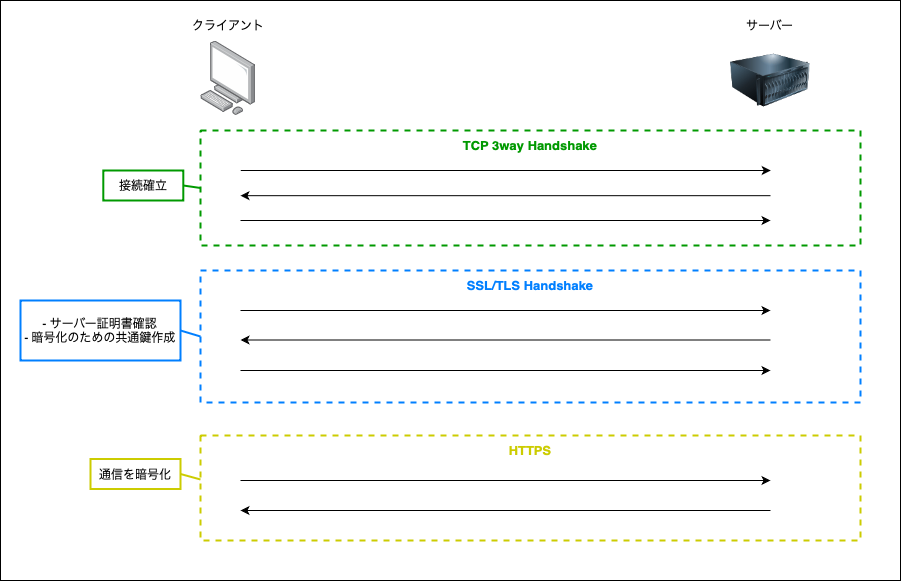

The diagram above was exported from draw.io. Its source (the exported page's mxGraphModel, read from the mxfile embedded in the PNG):
<mxGraphModel dx="1837" dy="715" grid="1" gridSize="10" guides="1" tooltips="1" connect="1" arrows="1" fold="1" page="1" pageScale="1" pageWidth="827" pageHeight="1169" math="0" shadow="0">
  <root>
    <mxCell id="0" />
    <mxCell id="1" parent="0" />
    <mxCell id="ZUJikIeAM32euTAAJibq-1" value="" style="rounded=0;whiteSpace=wrap;html=1;" vertex="1" parent="1">
      <mxGeometry x="-130" y="120" width="900" height="580" as="geometry" />
    </mxCell>
    <mxCell id="ZUJikIeAM32euTAAJibq-2" value="" style="rounded=0;whiteSpace=wrap;html=1;dashed=1;fillColor=none;strokeColor=#007FFF;strokeWidth=2;" vertex="1" parent="1">
      <mxGeometry x="70" y="390" width="660" height="132" as="geometry" />
    </mxCell>
    <mxCell id="ZUJikIeAM32euTAAJibq-3" value="" style="rounded=0;whiteSpace=wrap;html=1;dashed=1;fillColor=none;strokeColor=#009900;strokeWidth=2;" vertex="1" parent="1">
      <mxGeometry x="70" y="250" width="660" height="115" as="geometry" />
    </mxCell>
    <mxCell id="ZUJikIeAM32euTAAJibq-4" value="" style="rounded=0;whiteSpace=wrap;html=1;dashed=1;fillColor=none;strokeColor=#CCCC00;strokeWidth=2;" vertex="1" parent="1">
      <mxGeometry x="70" y="555" width="660" height="105" as="geometry" />
    </mxCell>
    <mxCell id="ZUJikIeAM32euTAAJibq-10" value="" style="group" vertex="1" connectable="0" parent="1">
      <mxGeometry x="600" y="130" width="80" height="109.99999999999997" as="geometry" />
    </mxCell>
    <mxCell id="ZUJikIeAM32euTAAJibq-6" value="" style="image;html=1;image=img/lib/clip_art/computers/Server_128x128.png" vertex="1" parent="ZUJikIeAM32euTAAJibq-10">
      <mxGeometry y="30" width="80" height="80" as="geometry" />
    </mxCell>
    <mxCell id="ZUJikIeAM32euTAAJibq-9" value="サーバー" style="text;html=1;align=center;verticalAlign=middle;whiteSpace=wrap;rounded=0;" vertex="1" parent="ZUJikIeAM32euTAAJibq-10">
      <mxGeometry x="10" width="60" height="30" as="geometry" />
    </mxCell>
    <mxCell id="ZUJikIeAM32euTAAJibq-11" value="" style="group" vertex="1" connectable="0" parent="1">
      <mxGeometry x="52.8" y="129.995" width="90.00000000000001" height="105.35" as="geometry" />
    </mxCell>
    <mxCell id="ZUJikIeAM32euTAAJibq-7" value="" style="image;points=[];aspect=fixed;html=1;align=center;shadow=0;dashed=0;image=img/lib/allied_telesis/computer_and_terminals/Personal_Computer.svg;" vertex="1" parent="ZUJikIeAM32euTAAJibq-11">
      <mxGeometry x="17.200000000000003" y="30" width="55.6" height="75.35" as="geometry" />
    </mxCell>
    <mxCell id="ZUJikIeAM32euTAAJibq-8" value="クライアント" style="text;html=1;align=center;verticalAlign=middle;whiteSpace=wrap;rounded=0;" vertex="1" parent="ZUJikIeAM32euTAAJibq-11">
      <mxGeometry width="90" height="30" as="geometry" />
    </mxCell>
    <mxCell id="ZUJikIeAM32euTAAJibq-12" value="" style="endArrow=classic;html=1;rounded=0;exitX=0.061;exitY=0.269;exitDx=0;exitDy=0;exitPerimeter=0;entryX=0.864;entryY=0.269;entryDx=0;entryDy=0;entryPerimeter=0;" edge="1" parent="1">
      <mxGeometry width="50" height="50" relative="1" as="geometry">
        <mxPoint x="110.25999999999999" y="290.0040800000001" as="sourcePoint" />
        <mxPoint x="640.2399999999998" y="290.0040800000001" as="targetPoint" />
      </mxGeometry>
    </mxCell>
    <mxCell id="ZUJikIeAM32euTAAJibq-13" value="" style="endArrow=classic;html=1;rounded=0;exitX=0.061;exitY=0.269;exitDx=0;exitDy=0;exitPerimeter=0;entryX=0.864;entryY=0.269;entryDx=0;entryDy=0;entryPerimeter=0;" edge="1" parent="1">
      <mxGeometry width="50" height="50" relative="1" as="geometry">
        <mxPoint x="640" y="315.18" as="sourcePoint" />
        <mxPoint x="110" y="315.18" as="targetPoint" />
      </mxGeometry>
    </mxCell>
    <mxCell id="ZUJikIeAM32euTAAJibq-15" value="" style="endArrow=classic;html=1;rounded=0;exitX=0.061;exitY=0.269;exitDx=0;exitDy=0;exitPerimeter=0;entryX=0.864;entryY=0.269;entryDx=0;entryDy=0;entryPerimeter=0;" edge="1" parent="1">
      <mxGeometry width="50" height="50" relative="1" as="geometry">
        <mxPoint x="110" y="340" as="sourcePoint" />
        <mxPoint x="640" y="340" as="targetPoint" />
      </mxGeometry>
    </mxCell>
    <mxCell id="ZUJikIeAM32euTAAJibq-16" value="" style="endArrow=classic;html=1;rounded=0;exitX=0.061;exitY=0.269;exitDx=0;exitDy=0;exitPerimeter=0;entryX=0.864;entryY=0.269;entryDx=0;entryDy=0;entryPerimeter=0;" edge="1" parent="1">
      <mxGeometry width="50" height="50" relative="1" as="geometry">
        <mxPoint x="109.99999999999999" y="430.0040800000001" as="sourcePoint" />
        <mxPoint x="639.9799999999998" y="430.0040800000001" as="targetPoint" />
      </mxGeometry>
    </mxCell>
    <mxCell id="ZUJikIeAM32euTAAJibq-18" value="" style="endArrow=classic;html=1;rounded=0;exitX=0.061;exitY=0.269;exitDx=0;exitDy=0;exitPerimeter=0;entryX=0.864;entryY=0.269;entryDx=0;entryDy=0;entryPerimeter=0;" edge="1" parent="1">
      <mxGeometry width="50" height="50" relative="1" as="geometry">
        <mxPoint x="639.9799999999996" y="459.5040800000001" as="sourcePoint" />
        <mxPoint x="109.99999999999977" y="459.5040800000001" as="targetPoint" />
      </mxGeometry>
    </mxCell>
    <mxCell id="ZUJikIeAM32euTAAJibq-19" value="" style="endArrow=classic;html=1;rounded=0;exitX=0.061;exitY=0.269;exitDx=0;exitDy=0;exitPerimeter=0;entryX=0.864;entryY=0.269;entryDx=0;entryDy=0;entryPerimeter=0;" edge="1" parent="1">
      <mxGeometry width="50" height="50" relative="1" as="geometry">
        <mxPoint x="109.99999999999999" y="490.0040800000001" as="sourcePoint" />
        <mxPoint x="639.9799999999998" y="490.0040800000001" as="targetPoint" />
      </mxGeometry>
    </mxCell>
    <mxCell id="ZUJikIeAM32euTAAJibq-20" value="" style="endArrow=classic;html=1;rounded=0;exitX=0.061;exitY=0.269;exitDx=0;exitDy=0;exitPerimeter=0;entryX=0.864;entryY=0.269;entryDx=0;entryDy=0;entryPerimeter=0;" edge="1" parent="1">
      <mxGeometry width="50" height="50" relative="1" as="geometry">
        <mxPoint x="109.99999999999999" y="600.0040800000002" as="sourcePoint" />
        <mxPoint x="639.9799999999998" y="600.0040800000002" as="targetPoint" />
      </mxGeometry>
    </mxCell>
    <mxCell id="ZUJikIeAM32euTAAJibq-21" value="" style="endArrow=classic;html=1;rounded=0;exitX=0.061;exitY=0.269;exitDx=0;exitDy=0;exitPerimeter=0;entryX=0.864;entryY=0.269;entryDx=0;entryDy=0;entryPerimeter=0;" edge="1" parent="1">
      <mxGeometry width="50" height="50" relative="1" as="geometry">
        <mxPoint x="639.9799999999996" y="630.0040800000002" as="sourcePoint" />
        <mxPoint x="109.99999999999977" y="630.0040800000002" as="targetPoint" />
      </mxGeometry>
    </mxCell>
    <mxCell id="ZUJikIeAM32euTAAJibq-22" value="" style="endArrow=none;html=1;rounded=0;strokeWidth=2;strokeColor=#009900;entryX=0;entryY=0.5;entryDx=0;entryDy=0;exitX=1;exitY=0.5;exitDx=0;exitDy=0;" edge="1" parent="1" source="ZUJikIeAM32euTAAJibq-25" target="ZUJikIeAM32euTAAJibq-3">
      <mxGeometry width="50" height="50" relative="1" as="geometry">
        <mxPoint x="-20" y="310" as="sourcePoint" />
        <mxPoint x="430" y="470" as="targetPoint" />
      </mxGeometry>
    </mxCell>
    <mxCell id="ZUJikIeAM32euTAAJibq-23" value="" style="endArrow=none;html=1;rounded=0;strokeWidth=2;strokeColor=#007FFF;entryX=0;entryY=0.5;entryDx=0;entryDy=0;exitX=1;exitY=0.5;exitDx=0;exitDy=0;" edge="1" parent="1" source="ZUJikIeAM32euTAAJibq-26" target="ZUJikIeAM32euTAAJibq-2">
      <mxGeometry width="50" height="50" relative="1" as="geometry">
        <mxPoint x="50" y="330" as="sourcePoint" />
        <mxPoint x="80" y="348" as="targetPoint" />
      </mxGeometry>
    </mxCell>
    <mxCell id="ZUJikIeAM32euTAAJibq-24" value="" style="endArrow=none;html=1;rounded=0;strokeWidth=2;strokeColor=#CCCC00;entryX=0;entryY=0.419;entryDx=0;entryDy=0;entryPerimeter=0;exitX=1;exitY=0.5;exitDx=0;exitDy=0;" edge="1" parent="1" source="ZUJikIeAM32euTAAJibq-27" target="ZUJikIeAM32euTAAJibq-4">
      <mxGeometry width="50" height="50" relative="1" as="geometry">
        <mxPoint x="50" y="580" as="sourcePoint" />
        <mxPoint x="80" y="334" as="targetPoint" />
      </mxGeometry>
    </mxCell>
    <mxCell id="ZUJikIeAM32euTAAJibq-25" value="接続確立" style="text;html=1;align=center;verticalAlign=middle;whiteSpace=wrap;rounded=0;strokeColor=#009900;strokeWidth=2;" vertex="1" parent="1">
      <mxGeometry x="-27.2" y="290" width="80" height="30" as="geometry" />
    </mxCell>
    <mxCell id="ZUJikIeAM32euTAAJibq-26" value="- サーバー証明書確認&lt;div&gt;- 暗号化のための共通鍵作成&lt;/div&gt;" style="text;html=1;align=center;verticalAlign=middle;whiteSpace=wrap;rounded=0;strokeColor=#007FFF;strokeWidth=2;" vertex="1" parent="1">
      <mxGeometry x="-110" y="420" width="160" height="60" as="geometry" />
    </mxCell>
    <mxCell id="ZUJikIeAM32euTAAJibq-27" value="通信を暗号化" style="text;html=1;align=center;verticalAlign=middle;whiteSpace=wrap;rounded=0;strokeColor=#CCCC00;strokeWidth=2;" vertex="1" parent="1">
      <mxGeometry x="-40" y="578.5" width="90" height="30" as="geometry" />
    </mxCell>
    <mxCell id="ZUJikIeAM32euTAAJibq-30" value="TCP 3way Handshake" style="text;html=1;align=center;verticalAlign=middle;whiteSpace=wrap;rounded=0;fontColor=#009900;fontStyle=1;fontSize=13;" vertex="1" parent="1">
      <mxGeometry x="312" y="250" width="176" height="30" as="geometry" />
    </mxCell>
    <mxCell id="ZUJikIeAM32euTAAJibq-31" value="SSL/TLS Handshake" style="text;html=1;align=center;verticalAlign=middle;whiteSpace=wrap;rounded=0;fontColor=#007FFF;fontStyle=1;fontSize=13;" vertex="1" parent="1">
      <mxGeometry x="312" y="390" width="176" height="30" as="geometry" />
    </mxCell>
    <mxCell id="ZUJikIeAM32euTAAJibq-32" value="HTTPS" style="text;html=1;align=center;verticalAlign=middle;whiteSpace=wrap;rounded=0;fontColor=#CCCC00;fontStyle=1;fontSize=13;" vertex="1" parent="1">
      <mxGeometry x="312" y="555" width="176" height="30" as="geometry" />
    </mxCell>
  </root>
</mxGraphModel>